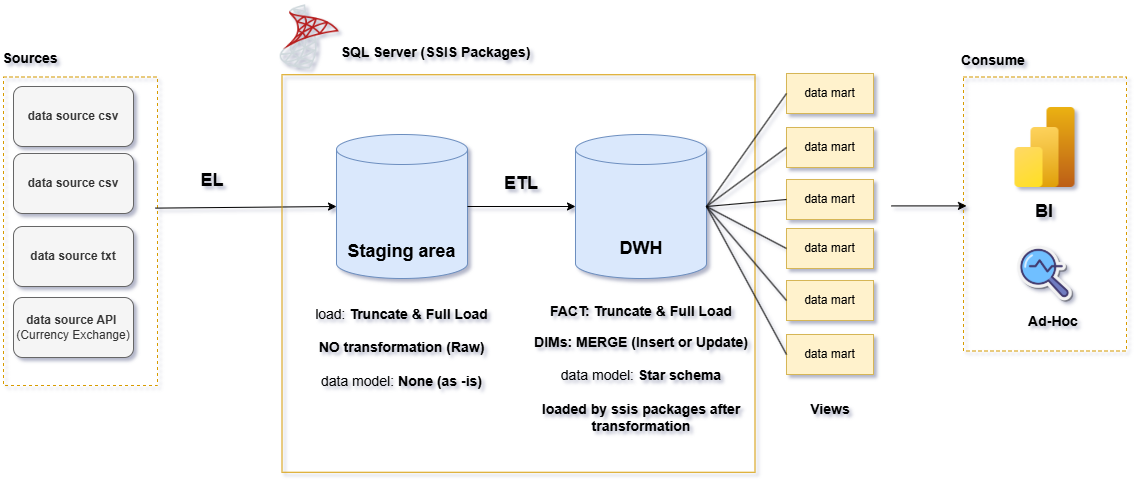

The diagram above was exported from draw.io. Its source (the exported page's mxGraphModel, read from the mxfile embedded in the PNG):
<mxGraphModel dx="1593" dy="302" grid="0" gridSize="10" guides="1" tooltips="1" connect="1" arrows="1" fold="1" page="0" pageScale="1" pageWidth="850" pageHeight="1100" background="#ffffff" math="0" shadow="1">
  <root>
    <mxCell id="0" />
    <mxCell id="1" parent="0" />
    <mxCell id="ICTYvU9oDbXZ-iEmX9GP-3" value="&lt;font style=&quot;font-size: 14px;&quot;&gt;&lt;b&gt;Sources&lt;/b&gt;&lt;/font&gt;" style="text;html=1;whiteSpace=wrap;strokeColor=none;fillColor=none;align=center;verticalAlign=middle;rounded=0;" vertex="1" parent="1">
      <mxGeometry x="-135" y="633" width="60" height="30" as="geometry" />
    </mxCell>
    <mxCell id="ICTYvU9oDbXZ-iEmX9GP-5" value="" style="rounded=0;whiteSpace=wrap;html=1;fillColor=none;strokeColor=#d79b00;dashed=1;" vertex="1" parent="1">
      <mxGeometry x="828" y="666.5" width="163" height="274" as="geometry" />
    </mxCell>
    <mxCell id="ICTYvU9oDbXZ-iEmX9GP-6" value="&lt;b&gt;&lt;font style=&quot;font-size: 14px;&quot;&gt;Consume&lt;/font&gt;&lt;/b&gt;" style="text;html=1;whiteSpace=wrap;strokeColor=none;fillColor=none;align=center;verticalAlign=middle;rounded=0;" vertex="1" parent="1">
      <mxGeometry x="828" y="635" width="60" height="30" as="geometry" />
    </mxCell>
    <mxCell id="ICTYvU9oDbXZ-iEmX9GP-7" value="&lt;b&gt;data source csv&lt;/b&gt;" style="rounded=1;whiteSpace=wrap;html=1;fillColor=#f5f5f5;strokeColor=#666666;fontColor=#333333;" vertex="1" parent="1">
      <mxGeometry x="-122" y="676" width="120" height="60" as="geometry" />
    </mxCell>
    <mxCell id="ICTYvU9oDbXZ-iEmX9GP-8" value="&lt;b&gt;data source csv&lt;/b&gt;" style="rounded=1;whiteSpace=wrap;html=1;fillColor=#f5f5f5;strokeColor=#666666;fontColor=#333333;" vertex="1" parent="1">
      <mxGeometry x="-122" y="743" width="120" height="60" as="geometry" />
    </mxCell>
    <mxCell id="ICTYvU9oDbXZ-iEmX9GP-9" value="&lt;b&gt;data source txt&lt;/b&gt;" style="rounded=1;whiteSpace=wrap;html=1;fillColor=#f5f5f5;strokeColor=#666666;fontColor=#333333;" vertex="1" parent="1">
      <mxGeometry x="-122" y="816" width="120" height="60" as="geometry" />
    </mxCell>
    <mxCell id="ICTYvU9oDbXZ-iEmX9GP-10" value="" style="rounded=0;whiteSpace=wrap;html=1;fillColor=none;strokeColor=#d79b00;dashed=1;" vertex="1" parent="1">
      <mxGeometry x="-132" y="666.5" width="154" height="308.5" as="geometry" />
    </mxCell>
    <mxCell id="ICTYvU9oDbXZ-iEmX9GP-11" value="" style="endArrow=classic;html=1;rounded=0;entryX=0;entryY=0.5;entryDx=0;entryDy=0;entryPerimeter=0;exitX=0.987;exitY=0.425;exitDx=0;exitDy=0;exitPerimeter=0;" edge="1" parent="1" source="ICTYvU9oDbXZ-iEmX9GP-10" target="ICTYvU9oDbXZ-iEmX9GP-14">
      <mxGeometry width="50" height="50" relative="1" as="geometry">
        <mxPoint x="19" y="789" as="sourcePoint" />
        <mxPoint x="102" y="879" as="targetPoint" />
      </mxGeometry>
    </mxCell>
    <mxCell id="ICTYvU9oDbXZ-iEmX9GP-12" value="&lt;b&gt;&lt;font style=&quot;font-size: 18px;&quot;&gt;EL&lt;/font&gt;&lt;/b&gt;" style="text;html=1;whiteSpace=wrap;strokeColor=none;fillColor=none;align=center;verticalAlign=middle;rounded=0;" vertex="1" parent="1">
      <mxGeometry x="47" y="755" width="60" height="30" as="geometry" />
    </mxCell>
    <mxCell id="ICTYvU9oDbXZ-iEmX9GP-13" value="" style="shape=cylinder3;whiteSpace=wrap;html=1;boundedLbl=1;backgroundOutline=1;size=15;fillColor=#dae8fc;strokeColor=#6c8ebf;" vertex="1" parent="1">
      <mxGeometry x="440" y="724" width="131" height="144" as="geometry" />
    </mxCell>
    <mxCell id="ICTYvU9oDbXZ-iEmX9GP-14" value="" style="shape=cylinder3;whiteSpace=wrap;html=1;boundedLbl=1;backgroundOutline=1;size=15;fillColor=#dae8fc;strokeColor=#6c8ebf;" vertex="1" parent="1">
      <mxGeometry x="201" y="724" width="131" height="144" as="geometry" />
    </mxCell>
    <mxCell id="ICTYvU9oDbXZ-iEmX9GP-15" value="&lt;b style=&quot;&quot;&gt;&lt;font style=&quot;font-size: 18px;&quot;&gt;Staging area&lt;/font&gt;&lt;/b&gt;" style="text;html=1;whiteSpace=wrap;strokeColor=none;fillColor=none;align=center;verticalAlign=middle;rounded=0;" vertex="1" parent="1">
      <mxGeometry x="208" y="818" width="117" height="45" as="geometry" />
    </mxCell>
    <mxCell id="ICTYvU9oDbXZ-iEmX9GP-16" value="&lt;b&gt;&lt;font style=&quot;font-size: 18px;&quot;&gt;DWH&lt;/font&gt;&lt;/b&gt;" style="text;html=1;whiteSpace=wrap;strokeColor=none;fillColor=none;align=center;verticalAlign=middle;rounded=0;" vertex="1" parent="1">
      <mxGeometry x="475.5" y="823" width="60" height="30" as="geometry" />
    </mxCell>
    <mxCell id="ICTYvU9oDbXZ-iEmX9GP-18" style="edgeStyle=orthogonalEdgeStyle;rounded=0;orthogonalLoop=1;jettySize=auto;html=1;exitX=1;exitY=0.5;exitDx=0;exitDy=0;exitPerimeter=0;entryX=0;entryY=0.5;entryDx=0;entryDy=0;entryPerimeter=0;" edge="1" parent="1" source="ICTYvU9oDbXZ-iEmX9GP-14" target="ICTYvU9oDbXZ-iEmX9GP-13">
      <mxGeometry relative="1" as="geometry" />
    </mxCell>
    <mxCell id="ICTYvU9oDbXZ-iEmX9GP-19" value="&lt;font style=&quot;font-size: 18px;&quot;&gt;&lt;b&gt;ETL&lt;/b&gt;&lt;/font&gt;" style="text;html=1;whiteSpace=wrap;strokeColor=none;fillColor=none;align=center;verticalAlign=middle;rounded=0;" vertex="1" parent="1">
      <mxGeometry x="356" y="758" width="60" height="30" as="geometry" />
    </mxCell>
    <mxCell id="ICTYvU9oDbXZ-iEmX9GP-20" value="" style="rounded=0;whiteSpace=wrap;html=1;fillColor=none;strokeColor=#d79b00;" vertex="1" parent="1">
      <mxGeometry x="146.5" y="664.25" width="473" height="397.5" as="geometry" />
    </mxCell>
    <mxCell id="ICTYvU9oDbXZ-iEmX9GP-21" value="data mart" style="rounded=0;whiteSpace=wrap;html=1;fillColor=#fff2cc;strokeColor=#d6b656;" vertex="1" parent="1">
      <mxGeometry x="651" y="663" width="87" height="40" as="geometry" />
    </mxCell>
    <mxCell id="ICTYvU9oDbXZ-iEmX9GP-22" value="data mart" style="rounded=0;whiteSpace=wrap;html=1;fillColor=#fff2cc;strokeColor=#d6b656;" vertex="1" parent="1">
      <mxGeometry x="651" y="717" width="87" height="40" as="geometry" />
    </mxCell>
    <mxCell id="ICTYvU9oDbXZ-iEmX9GP-23" value="data mart" style="rounded=0;whiteSpace=wrap;html=1;fillColor=#fff2cc;strokeColor=#d6b656;" vertex="1" parent="1">
      <mxGeometry x="651" y="769" width="87" height="40" as="geometry" />
    </mxCell>
    <mxCell id="ICTYvU9oDbXZ-iEmX9GP-24" value="data mart" style="rounded=0;whiteSpace=wrap;html=1;fillColor=#fff2cc;strokeColor=#d6b656;" vertex="1" parent="1">
      <mxGeometry x="651" y="818" width="87" height="40" as="geometry" />
    </mxCell>
    <mxCell id="ICTYvU9oDbXZ-iEmX9GP-25" value="data mart" style="rounded=0;whiteSpace=wrap;html=1;fillColor=#fff2cc;strokeColor=#d6b656;" vertex="1" parent="1">
      <mxGeometry x="651" y="870" width="87" height="40" as="geometry" />
    </mxCell>
    <mxCell id="ICTYvU9oDbXZ-iEmX9GP-28" value="data mart" style="rounded=0;whiteSpace=wrap;html=1;fillColor=#fff2cc;strokeColor=#d6b656;" vertex="1" parent="1">
      <mxGeometry x="651" y="924" width="87" height="40" as="geometry" />
    </mxCell>
    <mxCell id="ICTYvU9oDbXZ-iEmX9GP-29" style="rounded=0;orthogonalLoop=1;jettySize=auto;html=1;exitX=0;exitY=0.5;exitDx=0;exitDy=0;entryX=1;entryY=0.5;entryDx=0;entryDy=0;entryPerimeter=0;endArrow=none;endFill=0;" edge="1" parent="1" source="ICTYvU9oDbXZ-iEmX9GP-21" target="ICTYvU9oDbXZ-iEmX9GP-13">
      <mxGeometry relative="1" as="geometry" />
    </mxCell>
    <mxCell id="ICTYvU9oDbXZ-iEmX9GP-30" style="rounded=0;orthogonalLoop=1;jettySize=auto;html=1;exitX=0;exitY=0.5;exitDx=0;exitDy=0;entryX=1;entryY=0.5;entryDx=0;entryDy=0;entryPerimeter=0;endArrow=none;endFill=0;" edge="1" parent="1" source="ICTYvU9oDbXZ-iEmX9GP-22" target="ICTYvU9oDbXZ-iEmX9GP-13">
      <mxGeometry relative="1" as="geometry" />
    </mxCell>
    <mxCell id="ICTYvU9oDbXZ-iEmX9GP-31" style="rounded=0;orthogonalLoop=1;jettySize=auto;html=1;exitX=0;exitY=0.5;exitDx=0;exitDy=0;entryX=1;entryY=0.5;entryDx=0;entryDy=0;entryPerimeter=0;endArrow=none;endFill=0;" edge="1" parent="1" source="ICTYvU9oDbXZ-iEmX9GP-23" target="ICTYvU9oDbXZ-iEmX9GP-13">
      <mxGeometry relative="1" as="geometry" />
    </mxCell>
    <mxCell id="ICTYvU9oDbXZ-iEmX9GP-32" style="rounded=0;orthogonalLoop=1;jettySize=auto;html=1;exitX=0;exitY=0.5;exitDx=0;exitDy=0;entryX=1;entryY=0.5;entryDx=0;entryDy=0;entryPerimeter=0;endArrow=none;endFill=0;" edge="1" parent="1" source="ICTYvU9oDbXZ-iEmX9GP-24" target="ICTYvU9oDbXZ-iEmX9GP-13">
      <mxGeometry relative="1" as="geometry" />
    </mxCell>
    <mxCell id="ICTYvU9oDbXZ-iEmX9GP-33" style="rounded=0;orthogonalLoop=1;jettySize=auto;html=1;exitX=0;exitY=0.5;exitDx=0;exitDy=0;entryX=1;entryY=0.5;entryDx=0;entryDy=0;entryPerimeter=0;endArrow=none;endFill=0;" edge="1" parent="1" source="ICTYvU9oDbXZ-iEmX9GP-25" target="ICTYvU9oDbXZ-iEmX9GP-13">
      <mxGeometry relative="1" as="geometry" />
    </mxCell>
    <mxCell id="ICTYvU9oDbXZ-iEmX9GP-34" style="rounded=0;orthogonalLoop=1;jettySize=auto;html=1;exitX=0;exitY=0.5;exitDx=0;exitDy=0;entryX=1;entryY=0.5;entryDx=0;entryDy=0;entryPerimeter=0;endArrow=none;endFill=0;" edge="1" parent="1" source="ICTYvU9oDbXZ-iEmX9GP-28" target="ICTYvU9oDbXZ-iEmX9GP-13">
      <mxGeometry relative="1" as="geometry" />
    </mxCell>
    <mxCell id="ICTYvU9oDbXZ-iEmX9GP-35" value="" style="endArrow=classic;html=1;rounded=0;" edge="1" parent="1">
      <mxGeometry width="50" height="50" relative="1" as="geometry">
        <mxPoint x="756" y="795.41" as="sourcePoint" />
        <mxPoint x="831" y="795.41" as="targetPoint" />
      </mxGeometry>
    </mxCell>
    <mxCell id="ICTYvU9oDbXZ-iEmX9GP-36" value="" style="shape=image;verticalLabelPosition=bottom;labelBackgroundColor=default;verticalAlign=top;aspect=fixed;imageAspect=0;image=data:image/png,(base64 omitted: 2936 chars);" vertex="1" parent="1">
      <mxGeometry x="861.5041750919117" y="688.9988091681987" width="96" height="96" as="geometry" />
    </mxCell>
    <mxCell id="ICTYvU9oDbXZ-iEmX9GP-37" value="" style="shape=image;verticalLabelPosition=bottom;labelBackgroundColor=default;verticalAlign=top;aspect=fixed;imageAspect=0;image=data:image/png,(base64 omitted: 6680 chars);" vertex="1" parent="1">
      <mxGeometry x="135" y="589.5" width="77" height="77" as="geometry" />
    </mxCell>
    <mxCell id="ICTYvU9oDbXZ-iEmX9GP-38" value="" style="shape=image;verticalLabelPosition=bottom;labelBackgroundColor=default;verticalAlign=top;aspect=fixed;imageAspect=0;image=data:image/png,(base64 omitted: 8164 chars);" vertex="1" parent="1">
      <mxGeometry x="877" y="830.5" width="65" height="65" as="geometry" />
    </mxCell>
    <mxCell id="ICTYvU9oDbXZ-iEmX9GP-39" value="&lt;b&gt;&lt;font style=&quot;font-size: 14px;&quot;&gt;Ad-Hoc&lt;/font&gt;&lt;/b&gt;" style="text;html=1;whiteSpace=wrap;strokeColor=none;fillColor=none;align=center;verticalAlign=middle;rounded=0;" vertex="1" parent="1">
      <mxGeometry x="888" y="895.5" width="60" height="30" as="geometry" />
    </mxCell>
    <mxCell id="ICTYvU9oDbXZ-iEmX9GP-40" value="&lt;b&gt;&lt;font style=&quot;font-size: 18px;&quot;&gt;BI&lt;/font&gt;&lt;/b&gt;" style="text;html=1;whiteSpace=wrap;strokeColor=none;fillColor=none;align=center;verticalAlign=middle;rounded=0;" vertex="1" parent="1">
      <mxGeometry x="877" y="782" width="64" height="37" as="geometry" />
    </mxCell>
    <mxCell id="ICTYvU9oDbXZ-iEmX9GP-41" value="&lt;b&gt;&lt;font style=&quot;font-size: 14px;&quot;&gt;SQL Server (SSIS Packages)&lt;/font&gt;&lt;/b&gt;" style="text;html=1;whiteSpace=wrap;strokeColor=none;fillColor=none;align=center;verticalAlign=middle;rounded=0;" vertex="1" parent="1">
      <mxGeometry x="184" y="627" width="233" height="30" as="geometry" />
    </mxCell>
    <mxCell id="ICTYvU9oDbXZ-iEmX9GP-43" value="&lt;div&gt;&lt;font style=&quot;font-size: 14px;&quot;&gt;load:&lt;b&gt;&amp;nbsp;&lt;/b&gt;&lt;/font&gt;&lt;span style=&quot;background-color: transparent; color: light-dark(rgb(0, 0, 0), rgb(255, 255, 255));&quot;&gt;&lt;b&gt;&lt;font style=&quot;font-size: 14px;&quot;&gt;Truncate &amp;amp; Full Load&lt;/font&gt;&lt;/b&gt;&lt;/span&gt;&lt;/div&gt;&lt;div&gt;&lt;font style=&quot;font-size: 14px;&quot;&gt;&lt;b&gt;&lt;br&gt;&lt;/b&gt;&lt;/font&gt;&lt;/div&gt;&lt;font style=&quot;font-size: 14px;&quot;&gt;&lt;b&gt;NO transformation (Raw)&lt;/b&gt;&lt;/font&gt;&lt;div&gt;&lt;font style=&quot;font-size: 14px;&quot;&gt;&lt;br&gt;&lt;/font&gt;&lt;/div&gt;&lt;div&gt;&lt;font style=&quot;font-size: 14px;&quot;&gt;data model: &lt;b&gt;None (as -is)&lt;/b&gt;&lt;/font&gt;&lt;/div&gt;" style="text;html=1;whiteSpace=wrap;strokeColor=none;fillColor=none;align=center;verticalAlign=middle;rounded=0;" vertex="1" parent="1">
      <mxGeometry x="175.87" y="883" width="181.25" height="108.5" as="geometry" />
    </mxCell>
    <mxCell id="ICTYvU9oDbXZ-iEmX9GP-44" value="&lt;b&gt;&lt;font style=&quot;font-size: 14px;&quot;&gt;FACT: Truncate &amp;amp; Full Load&lt;/font&gt;&lt;/b&gt;&lt;div&gt;&lt;br&gt;&lt;font style=&quot;font-size: 14px;&quot;&gt;&lt;b&gt;DIMs: MERGE (Insert or Update)&lt;/b&gt;&lt;/font&gt;&lt;/div&gt;&lt;div&gt;&lt;font style=&quot;font-size: 14px;&quot;&gt;&lt;b&gt;&lt;br&gt;&lt;/b&gt;&lt;/font&gt;&lt;/div&gt;&lt;div&gt;&lt;font style=&quot;font-size: 14px;&quot;&gt;data model:&lt;b&gt; Star schema&lt;/b&gt;&lt;/font&gt;&lt;/div&gt;&lt;div&gt;&lt;font style=&quot;font-size: 14px;&quot;&gt;&lt;b&gt;&lt;br&gt;&lt;/b&gt;&lt;/font&gt;&lt;/div&gt;&lt;div&gt;&lt;font style=&quot;font-size: 14px;&quot;&gt;&lt;b&gt;loaded by ssis packages after transformation&lt;/b&gt;&lt;/font&gt;&lt;/div&gt;" style="text;html=1;whiteSpace=wrap;strokeColor=none;fillColor=none;align=center;verticalAlign=middle;rounded=0;" vertex="1" parent="1">
      <mxGeometry x="391.5" y="880" width="228" height="156.5" as="geometry" />
    </mxCell>
    <mxCell id="ICTYvU9oDbXZ-iEmX9GP-45" value="&lt;b&gt;data source API&amp;nbsp;&lt;/b&gt;&lt;div&gt;(Currency Exchange)&lt;/div&gt;" style="rounded=1;whiteSpace=wrap;html=1;fillColor=#f5f5f5;strokeColor=#666666;fontColor=#333333;" vertex="1" parent="1">
      <mxGeometry x="-122" y="887" width="120" height="60" as="geometry" />
    </mxCell>
    <mxCell id="ICTYvU9oDbXZ-iEmX9GP-46" value="&lt;font style=&quot;font-size: 14px;&quot;&gt;&lt;b&gt;Views&lt;/b&gt;&lt;/font&gt;" style="text;html=1;whiteSpace=wrap;strokeColor=none;fillColor=none;align=center;verticalAlign=middle;rounded=0;" vertex="1" parent="1">
      <mxGeometry x="664.5" y="984" width="60" height="30" as="geometry" />
    </mxCell>
  </root>
</mxGraphModel>